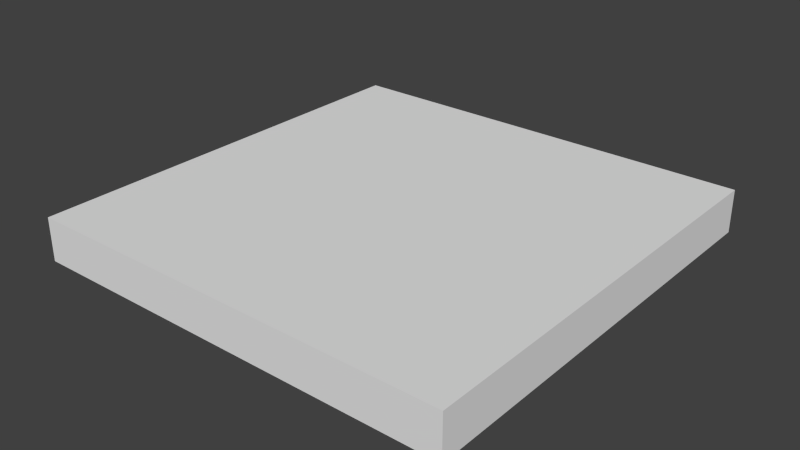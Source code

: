 # Source: turn.blend  (saved by Blender 2.68.0; exported with 4.5.12 LTS)
import bpy
from mathutils import Matrix  # noqa: F401  (used for matrix-valued properties, if any)

bpy.ops.wm.read_factory_settings(use_empty=True)
scene = bpy.context.scene
scene.name = 'Scene'

# ---- collections
col_collection_1 = bpy.data.collections.new('Collection 1'); scene.collection.children.link(col_collection_1)

# ---- materials (node trees are filled in below, after node groups)
mat_turn = bpy.data.materials.new('turn')
mat_turn.alpha_threshold = 0.0
mat_turn.use_transparent_shadow = False
mat_turn.preview_render_type = 'CUBE'
mat_turn.roughness = 0.5
mat_turn.line_color = (0.0, 0.0, 0.0, 1.0)

# ---- material node trees

# ---- world
world_world = bpy.data.worlds.new('World'); scene.world = world_world
world_world.color = (0.05088, 0.05088, 0.05088)
world_world.use_sun_shadow = False
world_world.sun_shadow_jitter_overblur = 0.0
world_world.cycles.sampling_method = 'MANUAL'
world_world.cycles.sample_map_resolution = 256

# ---- meshes
me_turn = bpy.data.meshes.new('turn')
me_turn.from_pydata([(-0.5, -0.5, -0.05), (-0.5, 0.5, -0.05), (0.5, 0.5, -0.05), (0.5, -0.5, -0.05), (-0.5, -0.5, 0.05), (-0.5, 0.5, 0.05), (0.5, 0.5, 0.05), (0.5, -0.5, 0.05)], [], [(4, 5, 1, 0), (5, 6, 2, 1), (6, 7, 3, 2), (7, 4, 0, 3), (0, 1, 2, 3), (7, 6, 5, 4)])
_uv = me_turn.uv_layers.new(name='UVMap')
_uv.uv.foreach_set('vector', [0.2158, 0.8164, 0.1634, 0.8164, 0.1906, 0.7936, 0.1931, 0.791, 0.1634, 0.8164, 0.1617, 0.7605, 0.1869, 0.7901, 0.1906, 0.7936, 0.1617, 0.7605, 0.2172, 0.7655, 0.1907, 0.7877, 0.1869, 0.7901, 0.2172, 0.7655, 0.2158, 0.8164, 0.1931, 0.791, 0.1907, 0.7877, 0.8904, 0.3707, 0.8904, 0.3164, 0.836, 0.3281, 0.836, 0.3665, 0.9999, 9.998e-05, 0.9999, 0.9999, 0.0001001, 0.9999, 9.998e-05, 9.998e-05])
me_turn.materials.append(mat_turn)
me_turn.use_remesh_preserve_volume = False
me_turn.use_remesh_preserve_attributes = False
me_turn.use_mirror_vertex_groups = False
me_turn.update()

# ---- objects
ob_turn = bpy.data.objects.new('turn', me_turn)

# ---- transforms, parenting, visibility, modifiers, constraints
ob_turn.location = (0.0, 0.0, 0.0)
ob_turn.lineart.crease_threshold = 0.0

# ---- collection membership
col_collection_1.objects.link(ob_turn)

# ---- scene / render settings (as saved in the file)
scene.frame_start = 1; scene.frame_end = 250; scene.frame_set(12)
scene.render.engine = 'BLENDER_EEVEE_NEXT'
scene.render.image_settings.color_mode = 'RGB'
scene.render.image_settings.compression = 90
scene.render.resolution_percentage = 50
scene.render.dither_intensity = 0.0
scene.cycles.use_denoising = False
scene.cycles.samples = 10
scene.cycles.sampling_pattern = 'TABULATED_SOBOL'
scene.cycles.light_sampling_threshold = 0.0
scene.cycles.use_adaptive_sampling = False
scene.cycles.use_light_tree = False
scene.cycles.blur_glossy = 0.0
scene.cycles.volume_bounces = 1
scene.cycles.pixel_filter_type = 'GAUSSIAN'
scene.cycles.sample_clamp_indirect = 0.0
scene.view_settings.view_transform = 'Standard'
bpy.context.view_layer.update()

# ---- added for rendering (the .blend has no active camera and no usable light): camera, sun
cam_auto = bpy.data.cameras.new('AutoCamera')
cam_auto.lens = 50.0
cam_auto.sensor_width = 36.0
cam_auto.clip_end = 1000.0
ob_auto_camera = bpy.data.objects.new('AutoCamera', cam_auto)
scene.collection.objects.link(ob_auto_camera)
ob_auto_camera.location = (1.31173, -1.57408, 1.04939)
ob_auto_camera.rotation_euler = (1.09748, -7.21219e-08, 0.694738)
scene.camera = ob_auto_camera
light_auto_sun = bpy.data.lights.new('AutoSun', 'SUN')
light_auto_sun.energy = 3.0
light_auto_sun.angle = 0.0523599
ob_auto_sun = bpy.data.objects.new('AutoSun', light_auto_sun)
scene.collection.objects.link(ob_auto_sun)
ob_auto_sun.rotation_euler = (0.872665, 0.174533, 0.523599)
bpy.context.view_layer.update()

